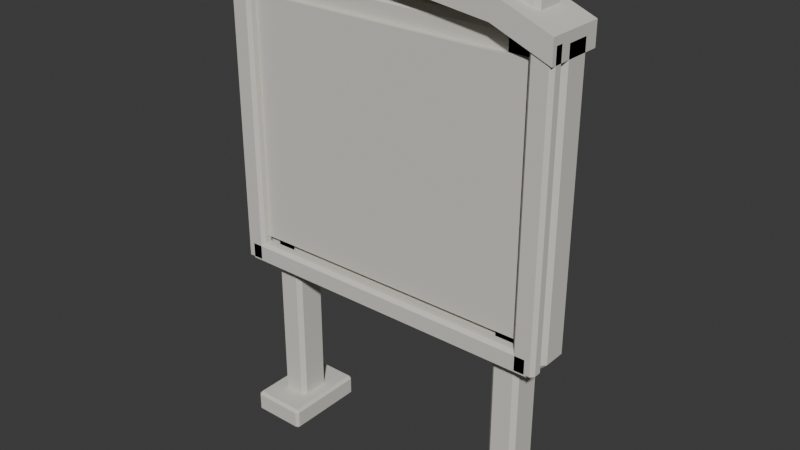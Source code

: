 # Source: market_board.blend  (saved by Blender 5.2.45; exported with 4.5.12 LTS)
import bpy
from mathutils import Matrix  # noqa: F401  (used for matrix-valued properties, if any)

bpy.ops.wm.read_factory_settings(use_empty=True)
scene = bpy.context.scene
scene.name = 'Scene'

# ---- collections
col_collection = bpy.data.collections.new('Collection'); scene.collection.children.link(col_collection)

# ---- materials (node trees are filled in below, after node groups)
mat_wood_light_007 = bpy.data.materials.new('wood_light.007')
mat_wood_light_007.diffuse_color = (0.6867, 0.6654, 0.6038, 1.0)
mat_wood_007 = bpy.data.materials.new('wood.007')
mat_wood_007.diffuse_color = (0.6867, 0.6654, 0.6038, 1.0)
mat_wood_dark_007 = bpy.data.materials.new('wood_dark.007')
mat_wood_dark_007.diffuse_color = (0.6867, 0.6654, 0.6038, 1.0)

# ---- material node trees
mat_wood_light_007.use_nodes = True; mat_wood_light_007.node_tree.nodes.clear()
_N = mat_wood_light_007.node_tree.nodes; _L = mat_wood_light_007.node_tree.links
n0 = _N.new('ShaderNodeBsdfPrincipled'); n0.name = 'Principled BSDF'; n0.location = (-200, 100)
n0.inputs[0].default_value = (0.6867, 0.6654, 0.6038, 1.0)
n0.inputs[2].default_value = 0.94
n0.inputs[10].default_value = 0.005
n0.inputs[13].default_value = 0.15
n1 = _N.new('ShaderNodeOutputMaterial'); n1.name = 'Material Output'; n1.location = (200, 100)
_L.new(n0.outputs[0], n1.inputs[0])
n1.is_active_output = True
mat_wood_007.use_nodes = True; mat_wood_007.node_tree.nodes.clear()
_N = mat_wood_007.node_tree.nodes; _L = mat_wood_007.node_tree.links
n0 = _N.new('ShaderNodeBsdfPrincipled'); n0.name = 'Principled BSDF'; n0.location = (-200, 100)
n0.inputs[0].default_value = (0.6867, 0.6654, 0.6038, 1.0)
n0.inputs[2].default_value = 0.94
n0.inputs[10].default_value = 0.005
n0.inputs[13].default_value = 0.15
n1 = _N.new('ShaderNodeOutputMaterial'); n1.name = 'Material Output'; n1.location = (200, 100)
_L.new(n0.outputs[0], n1.inputs[0])
n1.is_active_output = True
mat_wood_dark_007.use_nodes = True; mat_wood_dark_007.node_tree.nodes.clear()
_N = mat_wood_dark_007.node_tree.nodes; _L = mat_wood_dark_007.node_tree.links
n0 = _N.new('ShaderNodeBsdfPrincipled'); n0.name = 'Principled BSDF'; n0.location = (-200, 100)
n0.inputs[0].default_value = (0.6867, 0.6654, 0.6038, 1.0)
n0.inputs[2].default_value = 0.94
n0.inputs[10].default_value = 0.005
n0.inputs[13].default_value = 0.15
n1 = _N.new('ShaderNodeOutputMaterial'); n1.name = 'Material Output'; n1.location = (200, 100)
_L.new(n0.outputs[0], n1.inputs[0])
n1.is_active_output = True

# ---- world
world_world = bpy.data.worlds.new('World'); scene.world = world_world
world_world.use_nodes = True; world_world.node_tree.nodes.clear()
_N = world_world.node_tree.nodes; _L = world_world.node_tree.links
n0 = _N.new('ShaderNodeOutputWorld'); n0.name = 'World Output'; n0.location = (200, 100)
n1 = _N.new('ShaderNodeBackground'); n1.name = 'Background'; n1.location = (-200, 100)
n1.inputs[0].default_value = (0.05088, 0.05088, 0.05088, 1.0)
_L.new(n1.outputs[0], n0.inputs[0])
n0.is_active_output = True
world_world.color = (0.05088, 0.05088, 0.05088)
world_world.sun_shadow_jitter_overblur = 0.0

# ---- meshes
me_arched_blank_timber_cap = bpy.data.meshes.new('Arched blank timber cap')
me_arched_blank_timber_cap.from_pydata([(-0.6, 0.09, 1.67), (-0.4, 0.09, 1.75), (0.0, 0.09, 1.8), (0.4, 0.09, 1.75), (0.6, 0.09, 1.67), (0.6, 0.09, 1.59), (0.4, 0.09, 1.67), (0.0, 0.09, 1.72), (-0.4, 0.09, 1.67), (-0.6, 0.09, 1.59), (-0.6, -0.12, 1.67), (-0.4, -0.12, 1.75), (0.0, -0.12, 1.8), (0.4, -0.12, 1.75), (0.6, -0.12, 1.67), (0.6, -0.12, 1.59), (0.4, -0.12, 1.67), (0.0, -0.12, 1.72), (-0.4, -0.12, 1.67), (-0.6, -0.12, 1.59)], [], [(9, 0, 1, 2, 3, 4, 5, 6, 7, 8), (10, 19, 18, 17, 16, 15, 14, 13, 12, 11), (0, 10, 11, 1), (1, 11, 12, 2), (2, 12, 13, 3), (3, 13, 14, 4), (4, 14, 15, 5), (5, 15, 16, 6), (6, 16, 17, 7), (7, 17, 18, 8), (8, 18, 19, 9), (9, 19, 10, 0)])
me_arched_blank_timber_cap.materials.append(mat_wood_light_007)
me_arched_blank_timber_cap.update()
me_cube_233 = bpy.data.meshes.new('Cube.233')
me_cube_233.from_pydata([(-0.05, -0.06, -0.88), (-0.05, -0.06, 0.88), (-0.05, 0.06, -0.88), (-0.05, 0.06, 0.88), (0.05, -0.06, -0.88), (0.05, -0.06, 0.88), (0.05, 0.06, -0.88), (0.05, 0.06, 0.88)], [], [(0, 1, 3, 2), (2, 3, 7, 6), (6, 7, 5, 4), (4, 5, 1, 0), (2, 6, 4, 0), (7, 3, 1, 5)])
_uv = me_cube_233.uv_layers.new(name='UVMap')
_uv.uv.foreach_set('vector', [0.375, 0.0, 0.625, 0.0, 0.625, 0.25, 0.375, 0.25, 0.375, 0.25, 0.625, 0.25, 0.625, 0.5, 0.375, 0.5, 0.375, 0.5, 0.625, 0.5, 0.625, 0.75, 0.375, 0.75, 0.375, 0.75, 0.625, 0.75, 0.625, 1.0, 0.375, 1.0, 0.125, 0.5, 0.375, 0.5, 0.375, 0.75, 0.125, 0.75, 0.625, 0.5, 0.875, 0.5, 0.875, 0.75, 0.625, 0.75])
me_cube_233.materials.append(mat_wood_007)
me_cube_233.update()
me_cube_234 = bpy.data.meshes.new('Cube.234')
me_cube_234.from_pydata([(-0.1, -0.15, -0.04), (-0.1, -0.15, 0.04), (-0.1, 0.15, -0.04), (-0.1, 0.15, 0.04), (0.1, -0.15, -0.04), (0.1, -0.15, 0.04), (0.1, 0.15, -0.04), (0.1, 0.15, 0.04)], [], [(0, 1, 3, 2), (2, 3, 7, 6), (6, 7, 5, 4), (4, 5, 1, 0), (2, 6, 4, 0), (7, 3, 1, 5)])
_uv = me_cube_234.uv_layers.new(name='UVMap')
_uv.uv.foreach_set('vector', [0.375, 0.0, 0.625, 0.0, 0.625, 0.25, 0.375, 0.25, 0.375, 0.25, 0.625, 0.25, 0.625, 0.5, 0.375, 0.5, 0.375, 0.5, 0.625, 0.5, 0.625, 0.75, 0.375, 0.75, 0.375, 0.75, 0.625, 0.75, 0.625, 1.0, 0.375, 1.0, 0.125, 0.5, 0.375, 0.5, 0.375, 0.75, 0.125, 0.75, 0.625, 0.5, 0.875, 0.5, 0.875, 0.75, 0.625, 0.75])
me_cube_234.materials.append(mat_wood_dark_007)
me_cube_234.update()
me_cube_235 = bpy.data.meshes.new('Cube.235')
me_cube_235.from_pydata([(-0.05, -0.06, -0.88), (-0.05, -0.06, 0.88), (-0.05, 0.06, -0.88), (-0.05, 0.06, 0.88), (0.05, -0.06, -0.88), (0.05, -0.06, 0.88), (0.05, 0.06, -0.88), (0.05, 0.06, 0.88)], [], [(0, 1, 3, 2), (2, 3, 7, 6), (6, 7, 5, 4), (4, 5, 1, 0), (2, 6, 4, 0), (7, 3, 1, 5)])
_uv = me_cube_235.uv_layers.new(name='UVMap')
_uv.uv.foreach_set('vector', [0.375, 0.0, 0.625, 0.0, 0.625, 0.25, 0.375, 0.25, 0.375, 0.25, 0.625, 0.25, 0.625, 0.5, 0.375, 0.5, 0.375, 0.5, 0.625, 0.5, 0.625, 0.75, 0.375, 0.75, 0.375, 0.75, 0.625, 0.75, 0.625, 1.0, 0.375, 1.0, 0.125, 0.5, 0.375, 0.5, 0.375, 0.75, 0.125, 0.75, 0.625, 0.5, 0.875, 0.5, 0.875, 0.75, 0.625, 0.75])
me_cube_235.materials.append(mat_wood_007)
me_cube_235.update()
me_cube_236 = bpy.data.meshes.new('Cube.236')
me_cube_236.from_pydata([(-0.1, -0.15, -0.04), (-0.1, -0.15, 0.04), (-0.1, 0.15, -0.04), (-0.1, 0.15, 0.04), (0.1, -0.15, -0.04), (0.1, -0.15, 0.04), (0.1, 0.15, -0.04), (0.1, 0.15, 0.04)], [], [(0, 1, 3, 2), (2, 3, 7, 6), (6, 7, 5, 4), (4, 5, 1, 0), (2, 6, 4, 0), (7, 3, 1, 5)])
_uv = me_cube_236.uv_layers.new(name='UVMap')
_uv.uv.foreach_set('vector', [0.375, 0.0, 0.625, 0.0, 0.625, 0.25, 0.375, 0.25, 0.375, 0.25, 0.625, 0.25, 0.625, 0.5, 0.375, 0.5, 0.375, 0.5, 0.625, 0.5, 0.625, 0.75, 0.375, 0.75, 0.375, 0.75, 0.625, 0.75, 0.625, 1.0, 0.375, 1.0, 0.125, 0.5, 0.375, 0.5, 0.375, 0.75, 0.125, 0.75, 0.625, 0.5, 0.875, 0.5, 0.875, 0.75, 0.625, 0.75])
me_cube_236.materials.append(mat_wood_dark_007)
me_cube_236.update()
me_cube_237 = bpy.data.meshes.new('Cube.237')
me_cube_237.from_pydata([(-0.6, -0.06, -0.515), (-0.6, -0.06, 0.515), (-0.6, 0.06, -0.515), (-0.6, 0.06, 0.515), (0.6, -0.06, -0.515), (0.6, -0.06, 0.515), (0.6, 0.06, -0.515), (0.6, 0.06, 0.515)], [], [(0, 1, 3, 2), (2, 3, 7, 6), (6, 7, 5, 4), (4, 5, 1, 0), (2, 6, 4, 0), (7, 3, 1, 5)])
_uv = me_cube_237.uv_layers.new(name='UVMap')
_uv.uv.foreach_set('vector', [0.375, 0.0, 0.625, 0.0, 0.625, 0.25, 0.375, 0.25, 0.375, 0.25, 0.625, 0.25, 0.625, 0.5, 0.375, 0.5, 0.375, 0.5, 0.625, 0.5, 0.625, 0.75, 0.375, 0.75, 0.375, 0.75, 0.625, 0.75, 0.625, 1.0, 0.375, 1.0, 0.125, 0.5, 0.375, 0.5, 0.375, 0.75, 0.125, 0.75, 0.625, 0.5, 0.875, 0.5, 0.875, 0.75, 0.625, 0.75])
me_cube_237.materials.append(mat_wood_dark_007)
me_cube_237.update()
me_cube_238 = bpy.data.meshes.new('Cube.238')
me_cube_238.from_pydata([(-0.52, -0.0125, -0.43), (-0.52, -0.0125, 0.43), (-0.52, 0.0125, -0.43), (-0.52, 0.0125, 0.43), (0.52, -0.0125, -0.43), (0.52, -0.0125, 0.43), (0.52, 0.0125, -0.43), (0.52, 0.0125, 0.43)], [], [(0, 1, 3, 2), (2, 3, 7, 6), (6, 7, 5, 4), (4, 5, 1, 0), (2, 6, 4, 0), (7, 3, 1, 5)])
_uv = me_cube_238.uv_layers.new(name='UVMap')
_uv.uv.foreach_set('vector', [0.375, 0.0, 0.625, 0.0, 0.625, 0.25, 0.375, 0.25, 0.375, 0.25, 0.625, 0.25, 0.625, 0.5, 0.375, 0.5, 0.375, 0.5, 0.625, 0.5, 0.625, 0.75, 0.375, 0.75, 0.375, 0.75, 0.625, 0.75, 0.625, 1.0, 0.375, 1.0, 0.125, 0.5, 0.375, 0.5, 0.375, 0.75, 0.125, 0.75, 0.625, 0.5, 0.875, 0.5, 0.875, 0.75, 0.625, 0.75])
me_cube_238.materials.append(mat_wood_007)
me_cube_238.update()
me_cube_239 = bpy.data.meshes.new('Cube.239')
me_cube_239.from_pydata([(-0.04, -0.025, -0.515), (-0.04, -0.025, 0.515), (-0.04, 0.025, -0.515), (-0.04, 0.025, 0.515), (0.04, -0.025, -0.515), (0.04, -0.025, 0.515), (0.04, 0.025, -0.515), (0.04, 0.025, 0.515)], [], [(0, 1, 3, 2), (2, 3, 7, 6), (6, 7, 5, 4), (4, 5, 1, 0), (2, 6, 4, 0), (7, 3, 1, 5)])
_uv = me_cube_239.uv_layers.new(name='UVMap')
_uv.uv.foreach_set('vector', [0.375, 0.0, 0.625, 0.0, 0.625, 0.25, 0.375, 0.25, 0.375, 0.25, 0.625, 0.25, 0.625, 0.5, 0.375, 0.5, 0.375, 0.5, 0.625, 0.5, 0.625, 0.75, 0.375, 0.75, 0.375, 0.75, 0.625, 0.75, 0.625, 1.0, 0.375, 1.0, 0.125, 0.5, 0.375, 0.5, 0.375, 0.75, 0.125, 0.75, 0.625, 0.5, 0.875, 0.5, 0.875, 0.75, 0.625, 0.75])
me_cube_239.materials.append(mat_wood_light_007)
me_cube_239.update()
me_cube_240 = bpy.data.meshes.new('Cube.240')
me_cube_240.from_pydata([(-0.04, -0.025, -0.515), (-0.04, -0.025, 0.515), (-0.04, 0.025, -0.515), (-0.04, 0.025, 0.515), (0.04, -0.025, -0.515), (0.04, -0.025, 0.515), (0.04, 0.025, -0.515), (0.04, 0.025, 0.515)], [], [(0, 1, 3, 2), (2, 3, 7, 6), (6, 7, 5, 4), (4, 5, 1, 0), (2, 6, 4, 0), (7, 3, 1, 5)])
_uv = me_cube_240.uv_layers.new(name='UVMap')
_uv.uv.foreach_set('vector', [0.375, 0.0, 0.625, 0.0, 0.625, 0.25, 0.375, 0.25, 0.375, 0.25, 0.625, 0.25, 0.625, 0.5, 0.375, 0.5, 0.375, 0.5, 0.625, 0.5, 0.625, 0.75, 0.375, 0.75, 0.375, 0.75, 0.625, 0.75, 0.625, 1.0, 0.375, 1.0, 0.125, 0.5, 0.375, 0.5, 0.375, 0.75, 0.125, 0.75, 0.625, 0.5, 0.875, 0.5, 0.875, 0.75, 0.625, 0.75])
me_cube_240.materials.append(mat_wood_light_007)
me_cube_240.update()
me_cube_241 = bpy.data.meshes.new('Cube.241')
me_cube_241.from_pydata([(-0.58, -0.025, -0.04), (-0.58, -0.025, 0.04), (-0.58, 0.025, -0.04), (-0.58, 0.025, 0.04), (0.58, -0.025, -0.04), (0.58, -0.025, 0.04), (0.58, 0.025, -0.04), (0.58, 0.025, 0.04)], [], [(0, 1, 3, 2), (2, 3, 7, 6), (6, 7, 5, 4), (4, 5, 1, 0), (2, 6, 4, 0), (7, 3, 1, 5)])
_uv = me_cube_241.uv_layers.new(name='UVMap')
_uv.uv.foreach_set('vector', [0.375, 0.0, 0.625, 0.0, 0.625, 0.25, 0.375, 0.25, 0.375, 0.25, 0.625, 0.25, 0.625, 0.5, 0.375, 0.5, 0.375, 0.5, 0.625, 0.5, 0.625, 0.75, 0.375, 0.75, 0.375, 0.75, 0.625, 0.75, 0.625, 1.0, 0.375, 1.0, 0.125, 0.5, 0.375, 0.5, 0.375, 0.75, 0.125, 0.75, 0.625, 0.5, 0.875, 0.5, 0.875, 0.75, 0.625, 0.75])
me_cube_241.materials.append(mat_wood_light_007)
me_cube_241.update()

# ---- objects
ob_market_board___floor_centre = bpy.data.objects.new('market_board / floor centre', None)
ob_arched_blank_timber_cap = bpy.data.objects.new('Arched blank timber cap', me_arched_blank_timber_cap)
ob_noticeboard_timber_post = bpy.data.objects.new('Noticeboard timber post', me_cube_233)
ob_stable_low_board_foot = bpy.data.objects.new('Stable low board foot', me_cube_234)
ob_noticeboard_timber_post_001 = bpy.data.objects.new('Noticeboard timber post.001', me_cube_235)
ob_stable_low_board_foot_001 = bpy.data.objects.new('Stable low board foot.001', me_cube_236)
ob_noticeboard_back = bpy.data.objects.new('Noticeboard back', me_cube_237)
ob_warm_cork_writing_panel = bpy.data.objects.new('Warm cork writing panel', me_cube_238)
ob_frame_side = bpy.data.objects.new('Frame side', me_cube_239)
ob_frame_side_001 = bpy.data.objects.new('Frame side.001', me_cube_240)
ob_frame_lower_rail = bpy.data.objects.new('Frame lower rail', me_cube_241)

# ---- transforms, parenting, visibility, modifiers, constraints
ob_market_board___floor_centre.location = (0.0, 0.0, 0.0)
ob_arched_blank_timber_cap.parent = ob_market_board___floor_centre
ob_arched_blank_timber_cap.location = (0.0, 0.0, 0.0)
ob_noticeboard_timber_post.parent = ob_market_board___floor_centre
ob_noticeboard_timber_post.location = (-0.46, 0.0, 0.88)
_m = ob_noticeboard_timber_post.modifiers.new('Soft edge', 'BEVEL')
_m.width = 0.015
_m.width_pct = 0.015
_m = ob_noticeboard_timber_post.modifiers.new('Weighted corner normals', 'WEIGHTED_NORMAL')
_m.keep_sharp = True
ob_stable_low_board_foot.parent = ob_market_board___floor_centre
ob_stable_low_board_foot.location = (-0.46, 0.0, 0.04)
_m = ob_stable_low_board_foot.modifiers.new('Soft edge', 'BEVEL')
_m.width = 0.01
_m.width_pct = 0.01
_m = ob_stable_low_board_foot.modifiers.new('Weighted corner normals', 'WEIGHTED_NORMAL')
_m.keep_sharp = True
ob_noticeboard_timber_post_001.parent = ob_market_board___floor_centre
ob_noticeboard_timber_post_001.location = (0.46, 0.0, 0.88)
_m = ob_noticeboard_timber_post_001.modifiers.new('Soft edge', 'BEVEL')
_m.width = 0.015
_m.width_pct = 0.015
_m = ob_noticeboard_timber_post_001.modifiers.new('Weighted corner normals', 'WEIGHTED_NORMAL')
_m.keep_sharp = True
ob_stable_low_board_foot_001.parent = ob_market_board___floor_centre
ob_stable_low_board_foot_001.location = (0.46, 0.0, 0.04)
_m = ob_stable_low_board_foot_001.modifiers.new('Soft edge', 'BEVEL')
_m.width = 0.01
_m.width_pct = 0.01
_m = ob_stable_low_board_foot_001.modifiers.new('Weighted corner normals', 'WEIGHTED_NORMAL')
_m.keep_sharp = True
ob_noticeboard_back.parent = ob_market_board___floor_centre
ob_noticeboard_back.location = (0.0, 0.0, 1.14)
_m = ob_noticeboard_back.modifiers.new('Soft edge', 'BEVEL')
_m.width = 0.02
_m.width_pct = 0.02
_m = ob_noticeboard_back.modifiers.new('Weighted corner normals', 'WEIGHTED_NORMAL')
_m.keep_sharp = True
ob_warm_cork_writing_panel.parent = ob_market_board___floor_centre
ob_warm_cork_writing_panel.location = (0.0, -0.07, 1.15)
ob_frame_side.parent = ob_market_board___floor_centre
ob_frame_side.location = (-0.56, -0.09, 1.14)
_m = ob_frame_side.modifiers.new('Soft edge', 'BEVEL')
_m.width = 0.012
_m.width_pct = 0.012
_m = ob_frame_side.modifiers.new('Weighted corner normals', 'WEIGHTED_NORMAL')
_m.keep_sharp = True
ob_frame_side_001.parent = ob_market_board___floor_centre
ob_frame_side_001.location = (0.56, -0.09, 1.14)
_m = ob_frame_side_001.modifiers.new('Soft edge', 'BEVEL')
_m.width = 0.012
_m.width_pct = 0.012
_m = ob_frame_side_001.modifiers.new('Weighted corner normals', 'WEIGHTED_NORMAL')
_m.keep_sharp = True
ob_frame_lower_rail.parent = ob_market_board___floor_centre
ob_frame_lower_rail.location = (0.0, -0.09, 0.66)
_m = ob_frame_lower_rail.modifiers.new('Soft edge', 'BEVEL')
_m.width = 0.012
_m.width_pct = 0.012
_m = ob_frame_lower_rail.modifiers.new('Weighted corner normals', 'WEIGHTED_NORMAL')
_m.keep_sharp = True

# ---- collection membership
scene.collection.objects.link(ob_market_board___floor_centre)
scene.collection.objects.link(ob_arched_blank_timber_cap)
col_collection.objects.link(ob_noticeboard_timber_post)
col_collection.objects.link(ob_stable_low_board_foot)
col_collection.objects.link(ob_noticeboard_timber_post_001)
col_collection.objects.link(ob_stable_low_board_foot_001)
col_collection.objects.link(ob_noticeboard_back)
col_collection.objects.link(ob_warm_cork_writing_panel)
col_collection.objects.link(ob_frame_side)
col_collection.objects.link(ob_frame_side_001)
col_collection.objects.link(ob_frame_lower_rail)

# ---- scene / render settings (as saved in the file)
scene.frame_start = 1; scene.frame_end = 250; scene.frame_set(1)
scene.render.engine = 'BLENDER_EEVEE_NEXT'
scene.render.bake_bias = 0.0
scene.render.bake_samples = 0
scene.render.compositor_device = 'GPU'
scene.eevee.use_volume_custom_range = False
scene.eevee.fast_gi_thickness_near = 0.1
scene.eevee.fast_gi_thickness_far = 0.0
scene.eevee.ray_tracing_options.screen_trace_thickness = 0.1
bpy.context.view_layer.update()

# ---- added for rendering (the .blend has no active camera and no usable light): camera, sun
cam_auto = bpy.data.cameras.new('AutoCamera')
cam_auto.lens = 50.0
cam_auto.sensor_width = 36.0
cam_auto.clip_end = 1000.0
ob_auto_camera = bpy.data.objects.new('AutoCamera', cam_auto)
scene.collection.objects.link(ob_auto_camera)
ob_auto_camera.location = (2.02072, -2.42487, 2.51658)
ob_auto_camera.rotation_euler = (1.09748, -7.21219e-08, 0.694738)
scene.camera = ob_auto_camera
light_auto_sun = bpy.data.lights.new('AutoSun', 'SUN')
light_auto_sun.energy = 3.0
light_auto_sun.angle = 0.0523599
ob_auto_sun = bpy.data.objects.new('AutoSun', light_auto_sun)
scene.collection.objects.link(ob_auto_sun)
ob_auto_sun.rotation_euler = (0.872665, 0.174533, 0.523599)
bpy.context.view_layer.update()

